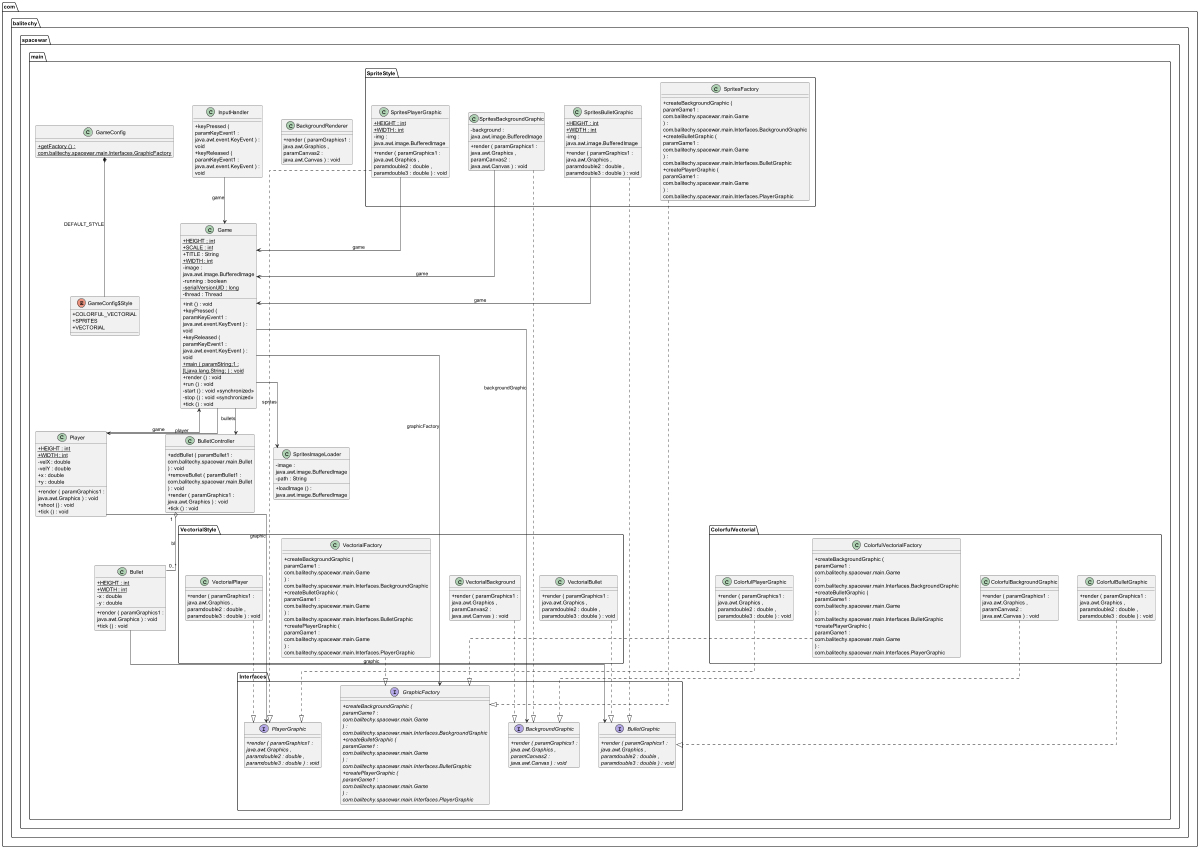

The diagram above was rendered by PlantUML. Its source (embedded in the PNG):
@startuml
top to bottom direction
scale max 1200x2000

skinparam linetype ortho
skinparam nodesep 50
skinparam ranksep 60
skinparam classAttributeIconSize 0
skinparam wrapWidth 200
skinparam maxMessageSize 200

class com.balitechy.spacewar.main.BackgroundRenderer {
	{method} +render ( paramGraphics1 : java.awt.Graphics , paramCanvas2 : java.awt.Canvas ) : void
}

class com.balitechy.spacewar.main.Bullet {
	{field} {static} +HEIGHT : int
	{field} {static} +WIDTH : int
	{field} -x : double
	{field} -y : double
	{method} +render ( paramGraphics1 : java.awt.Graphics ) : void
	{method} +tick () : void
}


class com.balitechy.spacewar.main.BulletController {
	{method} +addBullet ( paramBullet1 : com.balitechy.spacewar.main.Bullet ) : void
	{method} +removeBullet ( paramBullet1 : com.balitechy.spacewar.main.Bullet ) : void
	{method} +render ( paramGraphics1 : java.awt.Graphics ) : void
	{method} +tick () : void
}


class com.balitechy.spacewar.main.ColorfulVectorial.ColorfulBackgroundGraphic {
	{method} +render ( paramGraphics1 : java.awt.Graphics , paramCanvas2 : java.awt.Canvas ) : void
}


class com.balitechy.spacewar.main.ColorfulVectorial.ColorfulBulletGraphic {
	{method} +render ( paramGraphics1 : java.awt.Graphics , paramdouble2 : double , paramdouble3 : double ) : void
}


class com.balitechy.spacewar.main.ColorfulVectorial.ColorfulPlayerGraphic {
	{method} +render ( paramGraphics1 : java.awt.Graphics , paramdouble2 : double , paramdouble3 : double ) : void
}


class com.balitechy.spacewar.main.ColorfulVectorial.ColorfulVectorialFactory {
	{method} +createBackgroundGraphic ( paramGame1 : com.balitechy.spacewar.main.Game ) : com.balitechy.spacewar.main.Interfaces.BackgroundGraphic
	{method} +createBulletGraphic ( paramGame1 : com.balitechy.spacewar.main.Game ) : com.balitechy.spacewar.main.Interfaces.BulletGraphic
	{method} +createPlayerGraphic ( paramGame1 : com.balitechy.spacewar.main.Game ) : com.balitechy.spacewar.main.Interfaces.PlayerGraphic
}


class com.balitechy.spacewar.main.Game {
	{field} {static} +HEIGHT : int
	{field} {static} +SCALE : int
	{field} +TITLE : String
	{field} {static} +WIDTH : int
	{field} -image : java.awt.image.BufferedImage
	{field} -running : boolean
	{field} {static} -serialVersionUID : long
	{field} -thread : Thread
	{method} +init () : void
	{method} +keyPressed ( paramKeyEvent1 : java.awt.event.KeyEvent ) : void
	{method} +keyReleased ( paramKeyEvent1 : java.awt.event.KeyEvent ) : void
	{method}  {static} +main ( paramString;1 : [Ljava.lang.String; ) : void
	{method} +render () : void
	{method} +run () : void
	{method} -start () : void <<synchronized>> 
	{method} -stop () : void <<synchronized>> 
	{method} +tick () : void
}


class com.balitechy.spacewar.main.GameConfig {
	{method}  {static} +getFactory () : com.balitechy.spacewar.main.Interfaces.GraphicFactory
}


enum com.balitechy.spacewar.main.GameConfig$Style {
	{field} +COLORFUL_VECTORIAL
	{field} +SPRITES
	{field} +VECTORIAL
}


class com.balitechy.spacewar.main.InputHandler {
	{method} +keyPressed ( paramKeyEvent1 : java.awt.event.KeyEvent ) : void
	{method} +keyReleased ( paramKeyEvent1 : java.awt.event.KeyEvent ) : void
}


interface com.balitechy.spacewar.main.Interfaces.BackgroundGraphic {
	{method}  {abstract} +render ( paramGraphics1 : java.awt.Graphics , paramCanvas2 : java.awt.Canvas ) : void
}


interface com.balitechy.spacewar.main.Interfaces.BulletGraphic {
	{method}  {abstract} +render ( paramGraphics1 : java.awt.Graphics , paramdouble2 : double , paramdouble3 : double ) : void
}


interface com.balitechy.spacewar.main.Interfaces.GraphicFactory {
	{method}  {abstract} +createBackgroundGraphic ( paramGame1 : com.balitechy.spacewar.main.Game ) : com.balitechy.spacewar.main.Interfaces.BackgroundGraphic
	{method}  {abstract} +createBulletGraphic ( paramGame1 : com.balitechy.spacewar.main.Game ) : com.balitechy.spacewar.main.Interfaces.BulletGraphic
	{method}  {abstract} +createPlayerGraphic ( paramGame1 : com.balitechy.spacewar.main.Game ) : com.balitechy.spacewar.main.Interfaces.PlayerGraphic
}


interface com.balitechy.spacewar.main.Interfaces.PlayerGraphic {
	{method}  {abstract} +render ( paramGraphics1 : java.awt.Graphics , paramdouble2 : double , paramdouble3 : double ) : void
}


class com.balitechy.spacewar.main.Player {
	{field} {static} +HEIGHT : int
	{field} {static} +WIDTH : int
	{field} -velX : double
	{field} -velY : double
	{field} +x : double
	{field} +y : double
	{method} +render ( paramGraphics1 : java.awt.Graphics ) : void
	{method} +shoot () : void
	{method} +tick () : void
}


class com.balitechy.spacewar.main.SpriteStyle.SpritesBackgroundGraphic {
	{field} -background : java.awt.image.BufferedImage
	{method} +render ( paramGraphics1 : java.awt.Graphics , paramCanvas2 : java.awt.Canvas ) : void
}


class com.balitechy.spacewar.main.SpriteStyle.SpritesBulletGraphic {
	{field} {static} +HEIGHT : int
	{field} {static} +WIDTH : int
	{field} -img : java.awt.image.BufferedImage
	{method} +render ( paramGraphics1 : java.awt.Graphics , paramdouble2 : double , paramdouble3 : double ) : void
}


class com.balitechy.spacewar.main.SpriteStyle.SpritesFactory {
	{method} +createBackgroundGraphic ( paramGame1 : com.balitechy.spacewar.main.Game ) : com.balitechy.spacewar.main.Interfaces.BackgroundGraphic
	{method} +createBulletGraphic ( paramGame1 : com.balitechy.spacewar.main.Game ) : com.balitechy.spacewar.main.Interfaces.BulletGraphic
	{method} +createPlayerGraphic ( paramGame1 : com.balitechy.spacewar.main.Game ) : com.balitechy.spacewar.main.Interfaces.PlayerGraphic
}


class com.balitechy.spacewar.main.SpriteStyle.SpritesPlayerGraphic {
	{field} {static} +HEIGHT : int
	{field} {static} +WIDTH : int
	{field} -img : java.awt.image.BufferedImage
	{method} +render ( paramGraphics1 : java.awt.Graphics , paramdouble2 : double , paramdouble3 : double ) : void
}


class com.balitechy.spacewar.main.SpritesImageLoader {
	{field} -image : java.awt.image.BufferedImage
	{field} -path : String
	{method} +loadImage () : java.awt.image.BufferedImage
}


class com.balitechy.spacewar.main.VectorialStyle.VectorialBackground {
	{method} +render ( paramGraphics1 : java.awt.Graphics , paramCanvas2 : java.awt.Canvas ) : void
}


class com.balitechy.spacewar.main.VectorialStyle.VectorialBullet {
	{method} +render ( paramGraphics1 : java.awt.Graphics , paramdouble2 : double , paramdouble3 : double ) : void
}


class com.balitechy.spacewar.main.VectorialStyle.VectorialFactory {
	{method} +createBackgroundGraphic ( paramGame1 : com.balitechy.spacewar.main.Game ) : com.balitechy.spacewar.main.Interfaces.BackgroundGraphic
	{method} +createBulletGraphic ( paramGame1 : com.balitechy.spacewar.main.Game ) : com.balitechy.spacewar.main.Interfaces.BulletGraphic
	{method} +createPlayerGraphic ( paramGame1 : com.balitechy.spacewar.main.Game ) : com.balitechy.spacewar.main.Interfaces.PlayerGraphic
}


class com.balitechy.spacewar.main.VectorialStyle.VectorialPlayer {
	{method} +render ( paramGraphics1 : java.awt.Graphics , paramdouble2 : double , paramdouble3 : double ) : void
}




com.balitechy.spacewar.main.Bullet -->  com.balitechy.spacewar.main.Interfaces.BulletGraphic : graphic
com.balitechy.spacewar.main.BulletController "1" o-- "0..*"  com.balitechy.spacewar.main.Bullet : bl
com.balitechy.spacewar.main.ColorfulVectorial.ColorfulBackgroundGraphic ..|>  com.balitechy.spacewar.main.Interfaces.BackgroundGraphic
com.balitechy.spacewar.main.ColorfulVectorial.ColorfulBulletGraphic ..|>  com.balitechy.spacewar.main.Interfaces.BulletGraphic
com.balitechy.spacewar.main.ColorfulVectorial.ColorfulPlayerGraphic ..|>  com.balitechy.spacewar.main.Interfaces.PlayerGraphic
com.balitechy.spacewar.main.ColorfulVectorial.ColorfulVectorialFactory ..|>  com.balitechy.spacewar.main.Interfaces.GraphicFactory
com.balitechy.spacewar.main.Game -->  com.balitechy.spacewar.main.BulletController : bullets
com.balitechy.spacewar.main.Game -->  com.balitechy.spacewar.main.Interfaces.BackgroundGraphic : backgroundGraphic
com.balitechy.spacewar.main.Game -->  com.balitechy.spacewar.main.Interfaces.GraphicFactory : graphicFactory
com.balitechy.spacewar.main.Game -->  com.balitechy.spacewar.main.Player : player
com.balitechy.spacewar.main.Game -->  com.balitechy.spacewar.main.SpritesImageLoader : sprites
com.balitechy.spacewar.main.GameConfig *--  com.balitechy.spacewar.main.GameConfig$Style : DEFAULT_STYLE
com.balitechy.spacewar.main.InputHandler -->  com.balitechy.spacewar.main.Game : game
com.balitechy.spacewar.main.Player -->  com.balitechy.spacewar.main.Game : game
com.balitechy.spacewar.main.Player -->  com.balitechy.spacewar.main.Interfaces.PlayerGraphic : graphic
com.balitechy.spacewar.main.SpriteStyle.SpritesBackgroundGraphic -->  com.balitechy.spacewar.main.Game : game
com.balitechy.spacewar.main.SpriteStyle.SpritesBackgroundGraphic ..|>  com.balitechy.spacewar.main.Interfaces.BackgroundGraphic
com.balitechy.spacewar.main.SpriteStyle.SpritesBulletGraphic -->  com.balitechy.spacewar.main.Game : game
com.balitechy.spacewar.main.SpriteStyle.SpritesBulletGraphic ..|>  com.balitechy.spacewar.main.Interfaces.BulletGraphic
com.balitechy.spacewar.main.SpriteStyle.SpritesFactory ..|>  com.balitechy.spacewar.main.Interfaces.GraphicFactory
com.balitechy.spacewar.main.SpriteStyle.SpritesPlayerGraphic -->  com.balitechy.spacewar.main.Game : game
com.balitechy.spacewar.main.SpriteStyle.SpritesPlayerGraphic ..|>  com.balitechy.spacewar.main.Interfaces.PlayerGraphic
com.balitechy.spacewar.main.VectorialStyle.VectorialBackground ..|>  com.balitechy.spacewar.main.Interfaces.BackgroundGraphic
com.balitechy.spacewar.main.VectorialStyle.VectorialBullet ..|>  com.balitechy.spacewar.main.Interfaces.BulletGraphic
com.balitechy.spacewar.main.VectorialStyle.VectorialFactory ..|>  com.balitechy.spacewar.main.Interfaces.GraphicFactory
com.balitechy.spacewar.main.VectorialStyle.VectorialPlayer ..|>  com.balitechy.spacewar.main.Interfaces.PlayerGraphic


@enduml